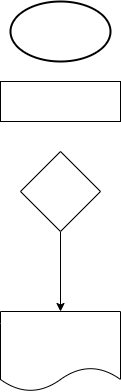

The diagram above was exported from draw.io. Its source (the exported page's mxGraphModel, read from the mxfile embedded in the PNG):
<mxGraphModel dx="734" dy="498" grid="1" gridSize="10" guides="1" tooltips="1" connect="1" arrows="1" fold="1" page="1" pageScale="1" pageWidth="827" pageHeight="1169" math="0" shadow="0">
  <root>
    <mxCell id="0" />
    <mxCell id="1" parent="0" />
    <mxCell id="3" value="" style="strokeWidth=2;html=1;shape=mxgraph.flowchart.start_1;whiteSpace=wrap;" vertex="1" parent="1">
      <mxGeometry x="220" y="10" width="100" height="60" as="geometry" />
    </mxCell>
    <mxCell id="6" value="" style="rounded=0;whiteSpace=wrap;html=1;" vertex="1" parent="1">
      <mxGeometry x="210" y="90" width="120" height="40" as="geometry" />
    </mxCell>
    <mxCell id="9" value="" style="edgeStyle=none;html=1;" edge="1" parent="1" source="7" target="8">
      <mxGeometry relative="1" as="geometry" />
    </mxCell>
    <mxCell id="7" value="" style="rhombus;whiteSpace=wrap;html=1;" vertex="1" parent="1">
      <mxGeometry x="230" y="160" width="80" height="80" as="geometry" />
    </mxCell>
    <mxCell id="8" value="" style="shape=document;whiteSpace=wrap;html=1;boundedLbl=1;" vertex="1" parent="1">
      <mxGeometry x="210" y="320" width="120" height="80" as="geometry" />
    </mxCell>
  </root>
</mxGraphModel>